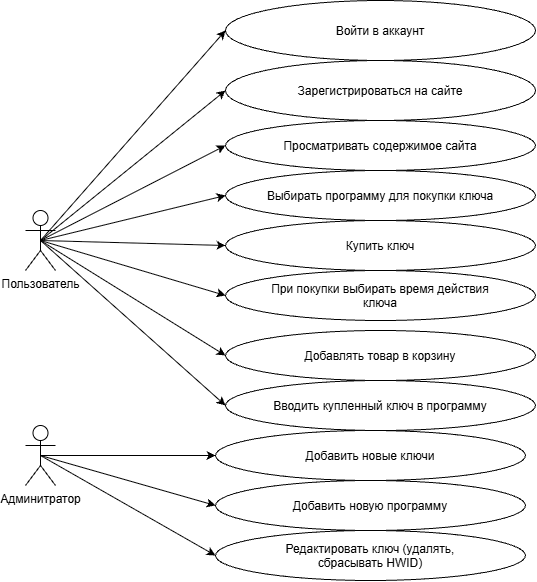

The diagram above was exported from draw.io. Its source (the exported page's mxGraphModel, read from the mxfile embedded in the PNG):
<mxGraphModel dx="1414" dy="777" grid="1" gridSize="10" guides="1" tooltips="1" connect="1" arrows="1" fold="1" page="1" pageScale="1" pageWidth="827" pageHeight="1169" math="0" shadow="0">
  <root>
    <mxCell id="0" />
    <mxCell id="1" parent="0" />
    <mxCell id="6ohB5Oh8PKbDA9KVpUAR-1" parent="1" style="shape=umlActor;verticalLabelPosition=bottom;verticalAlign=top;html=1;outlineConnect=0;" value="Пользователь" vertex="1">
      <mxGeometry height="60" width="30" x="90" y="370" as="geometry" />
    </mxCell>
    <mxCell id="6ohB5Oh8PKbDA9KVpUAR-4" parent="1" style="shape=umlActor;verticalLabelPosition=bottom;verticalAlign=top;html=1;outlineConnect=0;" value="Админитратор" vertex="1">
      <mxGeometry height="60" width="30" x="90" y="585" as="geometry" />
    </mxCell>
    <mxCell id="6ohB5Oh8PKbDA9KVpUAR-5" parent="1" style="ellipse;whiteSpace=wrap;html=1;shapeInside=1;" value="Зарегистрироваться на сайте" vertex="1">
      <mxGeometry height="60" width="310" x="290" y="220" as="geometry" />
    </mxCell>
    <mxCell id="6ohB5Oh8PKbDA9KVpUAR-6" parent="1" style="ellipse;whiteSpace=wrap;html=1;shapeInside=1;" value="Войти в аккаунт" vertex="1">
      <mxGeometry height="60" width="310" x="290" y="160" as="geometry" />
    </mxCell>
    <mxCell id="6ohB5Oh8PKbDA9KVpUAR-7" parent="1" style="ellipse;whiteSpace=wrap;html=1;shapeInside=1;" value="Просматривать содержимое сайта" vertex="1">
      <mxGeometry height="50" width="310" x="290" y="280" as="geometry" />
    </mxCell>
    <mxCell id="6ohB5Oh8PKbDA9KVpUAR-10" parent="1" style="ellipse;whiteSpace=wrap;html=1;shapeInside=1;" value="&lt;span style=&quot;background-color: transparent; color: light-dark(rgb(0, 0, 0), rgb(255, 255, 255));&quot;&gt;Выбирать программу для покупки ключа&lt;/span&gt;" vertex="1">
      <mxGeometry height="50" width="310" x="290" y="330" as="geometry" />
    </mxCell>
    <mxCell id="6ohB5Oh8PKbDA9KVpUAR-11" parent="1" style="ellipse;whiteSpace=wrap;html=1;shapeInside=1;" value="Добавлять товар в корзину" vertex="1">
      <mxGeometry height="50" width="310" x="290" y="490" as="geometry" />
    </mxCell>
    <mxCell id="6ohB5Oh8PKbDA9KVpUAR-12" parent="1" style="ellipse;whiteSpace=wrap;html=1;shapeInside=1;" value="Купить ключ" vertex="1">
      <mxGeometry height="50" width="310" x="290" y="380" as="geometry" />
    </mxCell>
    <mxCell id="6ohB5Oh8PKbDA9KVpUAR-15" parent="1" style="ellipse;whiteSpace=wrap;html=1;shapeInside=1;" value="При покупки выбирать время действия ключа" vertex="1">
      <mxGeometry height="50" width="310" x="290" y="430" as="geometry" />
    </mxCell>
    <mxCell id="6ohB5Oh8PKbDA9KVpUAR-16" parent="1" style="ellipse;whiteSpace=wrap;html=1;shapeInside=1;" value="Добавить новые ключи" vertex="1">
      <mxGeometry height="50" width="310" x="280" y="590" as="geometry" />
    </mxCell>
    <mxCell id="6ohB5Oh8PKbDA9KVpUAR-17" parent="1" style="ellipse;whiteSpace=wrap;html=1;shapeInside=1;" value="Добавить новую программу" vertex="1">
      <mxGeometry height="50" width="310" x="280" y="640" as="geometry" />
    </mxCell>
    <mxCell id="6ohB5Oh8PKbDA9KVpUAR-20" edge="1" parent="1" source="6ohB5Oh8PKbDA9KVpUAR-4" style="endArrow=classic;html=1;rounded=0;entryX=0;entryY=0.5;entryDx=0;entryDy=0;exitX=0.5;exitY=0.5;exitDx=0;exitDy=0;exitPerimeter=0;" target="6ohB5Oh8PKbDA9KVpUAR-16" value="">
      <mxGeometry height="50" relative="1" width="50" as="geometry">
        <mxPoint x="220" y="630" as="sourcePoint" />
        <mxPoint x="270" y="580" as="targetPoint" />
      </mxGeometry>
    </mxCell>
    <mxCell id="6ohB5Oh8PKbDA9KVpUAR-21" edge="1" parent="1" source="6ohB5Oh8PKbDA9KVpUAR-4" style="endArrow=classic;html=1;rounded=0;entryX=0;entryY=0.5;entryDx=0;entryDy=0;exitX=0.5;exitY=0.5;exitDx=0;exitDy=0;exitPerimeter=0;" target="6ohB5Oh8PKbDA9KVpUAR-17" value="">
      <mxGeometry height="50" relative="1" width="50" as="geometry">
        <mxPoint x="160" y="650" as="sourcePoint" />
        <mxPoint x="350" y="669" as="targetPoint" />
      </mxGeometry>
    </mxCell>
    <mxCell id="6ohB5Oh8PKbDA9KVpUAR-23" edge="1" parent="1" source="6ohB5Oh8PKbDA9KVpUAR-1" style="endArrow=classic;html=1;rounded=0;exitX=0.5;exitY=0.5;exitDx=0;exitDy=0;exitPerimeter=0;entryX=0;entryY=0.5;entryDx=0;entryDy=0;" target="6ohB5Oh8PKbDA9KVpUAR-6" value="">
      <mxGeometry height="50" relative="1" width="50" as="geometry">
        <mxPoint x="210" y="200" as="sourcePoint" />
        <mxPoint x="260" y="150" as="targetPoint" />
      </mxGeometry>
    </mxCell>
    <mxCell id="6ohB5Oh8PKbDA9KVpUAR-24" edge="1" parent="1" source="6ohB5Oh8PKbDA9KVpUAR-1" style="endArrow=classic;html=1;rounded=0;exitX=0.5;exitY=0.5;exitDx=0;exitDy=0;exitPerimeter=0;entryX=0;entryY=0.5;entryDx=0;entryDy=0;" target="6ohB5Oh8PKbDA9KVpUAR-5" value="">
      <mxGeometry height="50" relative="1" width="50" as="geometry">
        <mxPoint x="150" y="360" as="sourcePoint" />
        <mxPoint x="315" y="300" as="targetPoint" />
      </mxGeometry>
    </mxCell>
    <mxCell id="6ohB5Oh8PKbDA9KVpUAR-25" edge="1" parent="1" source="6ohB5Oh8PKbDA9KVpUAR-1" style="endArrow=classic;html=1;rounded=0;exitX=0.5;exitY=0.5;exitDx=0;exitDy=0;exitPerimeter=0;entryX=0;entryY=0.5;entryDx=0;entryDy=0;" target="6ohB5Oh8PKbDA9KVpUAR-7" value="">
      <mxGeometry height="50" relative="1" width="50" as="geometry">
        <mxPoint x="190" y="320" as="sourcePoint" />
        <mxPoint x="355" y="260" as="targetPoint" />
      </mxGeometry>
    </mxCell>
    <mxCell id="6ohB5Oh8PKbDA9KVpUAR-26" edge="1" parent="1" source="6ohB5Oh8PKbDA9KVpUAR-1" style="endArrow=classic;html=1;rounded=0;exitX=0.5;exitY=0.5;exitDx=0;exitDy=0;exitPerimeter=0;entryX=0;entryY=0.5;entryDx=0;entryDy=0;" target="6ohB5Oh8PKbDA9KVpUAR-10" value="">
      <mxGeometry height="50" relative="1" width="50" as="geometry">
        <mxPoint x="180" y="380" as="sourcePoint" />
        <mxPoint x="345" y="320" as="targetPoint" />
      </mxGeometry>
    </mxCell>
    <mxCell id="6ohB5Oh8PKbDA9KVpUAR-27" edge="1" parent="1" source="6ohB5Oh8PKbDA9KVpUAR-1" style="endArrow=classic;html=1;rounded=0;exitX=0.5;exitY=0.5;exitDx=0;exitDy=0;exitPerimeter=0;entryX=0;entryY=0.5;entryDx=0;entryDy=0;" target="6ohB5Oh8PKbDA9KVpUAR-12" value="">
      <mxGeometry height="50" relative="1" width="50" as="geometry">
        <mxPoint x="170" y="390" as="sourcePoint" />
        <mxPoint x="335" y="330" as="targetPoint" />
      </mxGeometry>
    </mxCell>
    <mxCell id="6ohB5Oh8PKbDA9KVpUAR-30" edge="1" parent="1" source="6ohB5Oh8PKbDA9KVpUAR-1" style="endArrow=classic;html=1;rounded=0;exitX=0.5;exitY=0.5;exitDx=0;exitDy=0;exitPerimeter=0;entryX=0;entryY=0.5;entryDx=0;entryDy=0;" target="6ohB5Oh8PKbDA9KVpUAR-15" value="">
      <mxGeometry height="50" relative="1" width="50" as="geometry">
        <mxPoint x="160" y="420" as="sourcePoint" />
        <mxPoint x="375" y="470" as="targetPoint" />
      </mxGeometry>
    </mxCell>
    <mxCell id="6ohB5Oh8PKbDA9KVpUAR-31" edge="1" parent="1" source="6ohB5Oh8PKbDA9KVpUAR-1" style="endArrow=classic;html=1;rounded=0;exitX=0.5;exitY=0.5;exitDx=0;exitDy=0;exitPerimeter=0;entryX=0;entryY=0.5;entryDx=0;entryDy=0;" target="6ohB5Oh8PKbDA9KVpUAR-11" value="">
      <mxGeometry height="50" relative="1" width="50" as="geometry">
        <mxPoint x="110" y="440" as="sourcePoint" />
        <mxPoint x="325" y="540" as="targetPoint" />
      </mxGeometry>
    </mxCell>
    <mxCell id="6ohB5Oh8PKbDA9KVpUAR-32" parent="1" style="ellipse;whiteSpace=wrap;html=1;shapeInside=1;" value="Редактировать ключ (удалять, сбрасывать HWID)" vertex="1">
      <mxGeometry height="50" width="310" x="280" y="690" as="geometry" />
    </mxCell>
    <mxCell id="6ohB5Oh8PKbDA9KVpUAR-33" edge="1" parent="1" source="6ohB5Oh8PKbDA9KVpUAR-4" style="endArrow=classic;html=1;rounded=0;entryX=0;entryY=0.5;entryDx=0;entryDy=0;exitX=0.5;exitY=0.5;exitDx=0;exitDy=0;exitPerimeter=0;" target="6ohB5Oh8PKbDA9KVpUAR-32" value="">
      <mxGeometry height="50" relative="1" width="50" as="geometry">
        <mxPoint x="170" y="660" as="sourcePoint" />
        <mxPoint x="375" y="685" as="targetPoint" />
      </mxGeometry>
    </mxCell>
    <mxCell id="6ohB5Oh8PKbDA9KVpUAR-34" parent="1" style="ellipse;whiteSpace=wrap;html=1;shapeInside=1;" value="Вводить купленный ключ в программу" vertex="1">
      <mxGeometry height="50" width="310" x="290" y="540" as="geometry" />
    </mxCell>
    <mxCell id="6ohB5Oh8PKbDA9KVpUAR-35" edge="1" parent="1" source="6ohB5Oh8PKbDA9KVpUAR-1" style="endArrow=classic;html=1;rounded=0;exitX=0.5;exitY=0.5;exitDx=0;exitDy=0;exitPerimeter=0;entryX=0;entryY=0.5;entryDx=0;entryDy=0;" target="6ohB5Oh8PKbDA9KVpUAR-34" value="">
      <mxGeometry height="50" relative="1" width="50" as="geometry">
        <mxPoint x="140" y="480" as="sourcePoint" />
        <mxPoint x="325" y="595" as="targetPoint" />
      </mxGeometry>
    </mxCell>
  </root>
</mxGraphModel>